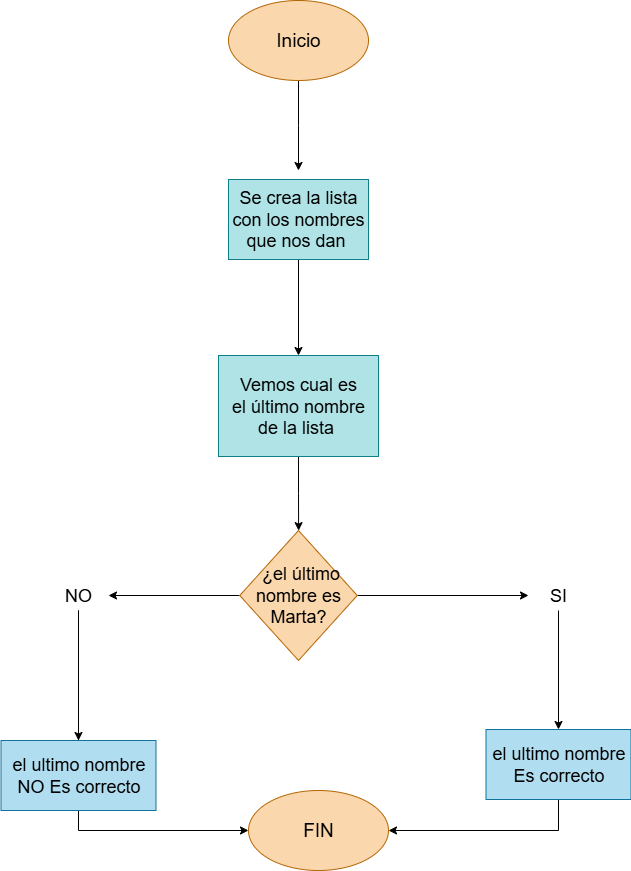

The diagram above was exported from draw.io. Its source (the exported page's mxGraphModel, read from the mxfile embedded in the PNG):
<mxGraphModel dx="872" dy="499" grid="1" gridSize="10" guides="1" tooltips="1" connect="1" arrows="1" fold="1" page="1" pageScale="1" pageWidth="827" pageHeight="1169" math="0" shadow="0">
  <root>
    <mxCell id="0" />
    <mxCell id="1" parent="0" />
    <mxCell id="XyXYfsmoOx8_1LKiq6vj-1" value="" style="edgeStyle=orthogonalEdgeStyle;rounded=0;orthogonalLoop=1;jettySize=auto;html=1;" edge="1" parent="1" source="XyXYfsmoOx8_1LKiq6vj-2">
      <mxGeometry relative="1" as="geometry">
        <mxPoint x="400" y="170" as="targetPoint" />
      </mxGeometry>
    </mxCell>
    <mxCell id="XyXYfsmoOx8_1LKiq6vj-2" value="&lt;font style=&quot;font-size: 19px;&quot;&gt;Inicio&lt;/font&gt;" style="ellipse;whiteSpace=wrap;html=1;fillColor=#fad7ac;strokeColor=#b46504;" vertex="1" parent="1">
      <mxGeometry x="330" width="140" height="80" as="geometry" />
    </mxCell>
    <mxCell id="XyXYfsmoOx8_1LKiq6vj-40" value="" style="edgeStyle=orthogonalEdgeStyle;rounded=0;orthogonalLoop=1;jettySize=auto;html=1;" edge="1" parent="1" source="XyXYfsmoOx8_1LKiq6vj-4" target="XyXYfsmoOx8_1LKiq6vj-39">
      <mxGeometry relative="1" as="geometry" />
    </mxCell>
    <mxCell id="XyXYfsmoOx8_1LKiq6vj-4" value="&lt;span style=&quot;font-size: 18px;&quot;&gt;Se crea la lista con los nombres que nos dan&amp;nbsp;&lt;/span&gt;" style="rounded=0;whiteSpace=wrap;html=1;fillColor=#b0e3e6;strokeColor=#0e8088;" vertex="1" parent="1">
      <mxGeometry x="330" y="179" width="140" height="80" as="geometry" />
    </mxCell>
    <mxCell id="XyXYfsmoOx8_1LKiq6vj-24" value="" style="edgeStyle=orthogonalEdgeStyle;rounded=0;orthogonalLoop=1;jettySize=auto;html=1;" edge="1" parent="1" source="XyXYfsmoOx8_1LKiq6vj-7" target="XyXYfsmoOx8_1LKiq6vj-11">
      <mxGeometry relative="1" as="geometry" />
    </mxCell>
    <mxCell id="XyXYfsmoOx8_1LKiq6vj-27" value="" style="edgeStyle=orthogonalEdgeStyle;rounded=0;orthogonalLoop=1;jettySize=auto;html=1;" edge="1" parent="1" source="XyXYfsmoOx8_1LKiq6vj-7" target="XyXYfsmoOx8_1LKiq6vj-9">
      <mxGeometry relative="1" as="geometry" />
    </mxCell>
    <mxCell id="XyXYfsmoOx8_1LKiq6vj-7" value="&lt;font style=&quot;font-size: 18px;&quot;&gt;&amp;nbsp;¿el último nombre es Marta?&lt;/font&gt;" style="rhombus;whiteSpace=wrap;html=1;fillColor=#fad7ac;strokeColor=#b46504;" vertex="1" parent="1">
      <mxGeometry x="341.25" y="530" width="117.5" height="130" as="geometry" />
    </mxCell>
    <mxCell id="XyXYfsmoOx8_1LKiq6vj-26" value="" style="edgeStyle=orthogonalEdgeStyle;rounded=0;orthogonalLoop=1;jettySize=auto;html=1;" edge="1" parent="1" source="XyXYfsmoOx8_1LKiq6vj-9" target="XyXYfsmoOx8_1LKiq6vj-13">
      <mxGeometry relative="1" as="geometry" />
    </mxCell>
    <mxCell id="XyXYfsmoOx8_1LKiq6vj-9" value="&lt;font style=&quot;font-size: 18px;&quot;&gt;SI&lt;/font&gt;" style="text;html=1;align=center;verticalAlign=middle;whiteSpace=wrap;rounded=0;" vertex="1" parent="1">
      <mxGeometry x="630" y="580" width="60" height="30" as="geometry" />
    </mxCell>
    <mxCell id="XyXYfsmoOx8_1LKiq6vj-25" value="" style="edgeStyle=orthogonalEdgeStyle;rounded=0;orthogonalLoop=1;jettySize=auto;html=1;" edge="1" parent="1" source="XyXYfsmoOx8_1LKiq6vj-11" target="XyXYfsmoOx8_1LKiq6vj-15">
      <mxGeometry relative="1" as="geometry" />
    </mxCell>
    <mxCell id="XyXYfsmoOx8_1LKiq6vj-12" value="" style="edgeStyle=orthogonalEdgeStyle;rounded=0;orthogonalLoop=1;jettySize=auto;html=1;entryX=1;entryY=0.5;entryDx=0;entryDy=0;exitX=0.5;exitY=1;exitDx=0;exitDy=0;" edge="1" parent="1" source="XyXYfsmoOx8_1LKiq6vj-13" target="XyXYfsmoOx8_1LKiq6vj-16">
      <mxGeometry relative="1" as="geometry">
        <mxPoint x="570" y="600" as="targetPoint" />
      </mxGeometry>
    </mxCell>
    <mxCell id="XyXYfsmoOx8_1LKiq6vj-13" value="&lt;span style=&quot;font-size: 18px;&quot;&gt;el ultimo nombre Es correcto&lt;/span&gt;" style="rounded=0;whiteSpace=wrap;html=1;fillColor=#b1ddf0;strokeColor=#10739e;" vertex="1" parent="1">
      <mxGeometry x="587.5" y="729" width="145" height="70" as="geometry" />
    </mxCell>
    <mxCell id="XyXYfsmoOx8_1LKiq6vj-14" value="" style="edgeStyle=orthogonalEdgeStyle;rounded=0;orthogonalLoop=1;jettySize=auto;html=1;entryX=0;entryY=0.5;entryDx=0;entryDy=0;exitX=0.5;exitY=1;exitDx=0;exitDy=0;" edge="1" parent="1" source="XyXYfsmoOx8_1LKiq6vj-11" target="XyXYfsmoOx8_1LKiq6vj-16">
      <mxGeometry relative="1" as="geometry">
        <mxPoint x="210" y="600" as="targetPoint" />
      </mxGeometry>
    </mxCell>
    <mxCell id="XyXYfsmoOx8_1LKiq6vj-15" value="&lt;span style=&quot;font-size: 18px;&quot;&gt;el ultimo nombre NO Es correcto&lt;/span&gt;" style="rounded=0;whiteSpace=wrap;html=1;fillColor=#b1ddf0;strokeColor=#10739e;" vertex="1" parent="1">
      <mxGeometry x="102.5" y="740" width="155" height="70" as="geometry" />
    </mxCell>
    <mxCell id="XyXYfsmoOx8_1LKiq6vj-16" value="&lt;span style=&quot;font-size: 19px;&quot;&gt;FIN&lt;/span&gt;" style="ellipse;whiteSpace=wrap;html=1;fillColor=#fad7ac;strokeColor=#b46504;" vertex="1" parent="1">
      <mxGeometry x="350" y="790" width="140" height="80" as="geometry" />
    </mxCell>
    <mxCell id="XyXYfsmoOx8_1LKiq6vj-11" value="&lt;span style=&quot;font-size: 18px;&quot;&gt;NO&lt;/span&gt;" style="text;html=1;align=center;verticalAlign=middle;whiteSpace=wrap;rounded=0;" vertex="1" parent="1">
      <mxGeometry x="150" y="580" width="60" height="30" as="geometry" />
    </mxCell>
    <mxCell id="XyXYfsmoOx8_1LKiq6vj-41" value="" style="edgeStyle=orthogonalEdgeStyle;rounded=0;orthogonalLoop=1;jettySize=auto;html=1;" edge="1" parent="1" source="XyXYfsmoOx8_1LKiq6vj-39" target="XyXYfsmoOx8_1LKiq6vj-7">
      <mxGeometry relative="1" as="geometry" />
    </mxCell>
    <mxCell id="XyXYfsmoOx8_1LKiq6vj-39" value="&lt;span style=&quot;font-size: 18px;&quot;&gt;Vemos cual es el&amp;nbsp;último nombre de la lista&amp;nbsp;&lt;/span&gt;" style="whiteSpace=wrap;html=1;fillColor=#b0e3e6;strokeColor=#0e8088;rounded=0;" vertex="1" parent="1">
      <mxGeometry x="320" y="355" width="160" height="101" as="geometry" />
    </mxCell>
  </root>
</mxGraphModel>